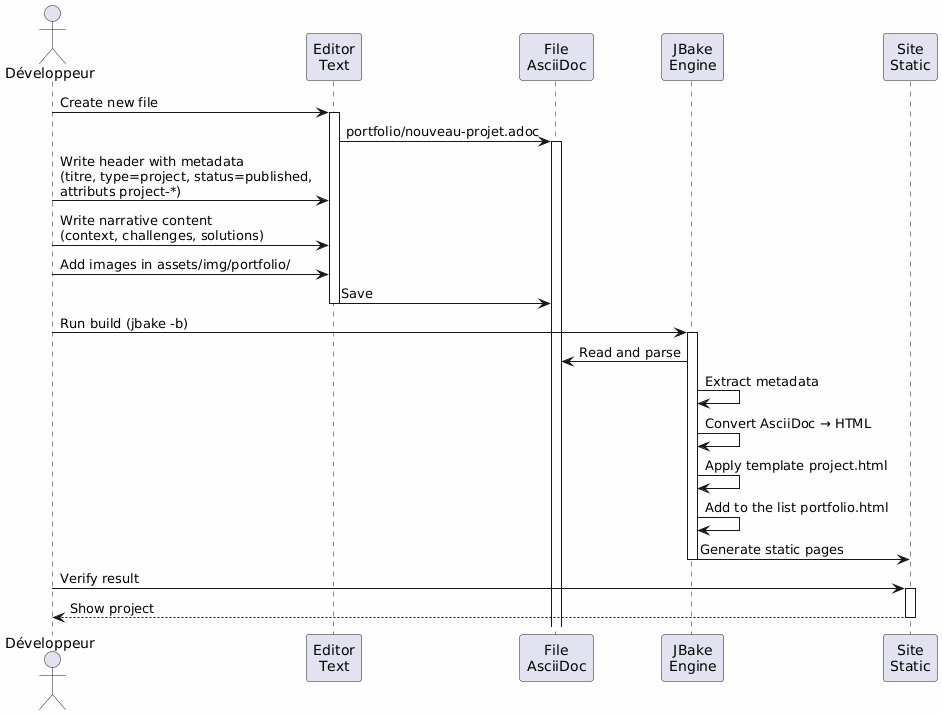

The diagram above was rendered by PlantUML. Its source (embedded in the PNG):
@startuml
skinparam backgroundColor #FEFEFE
actor Développeur as dev
participant "Editor\nText" as editor
participant "File\nAsciiDoc" as file
participant "JBake\nEngine" as jbake
participant "Site\nStatic" as site

dev -> editor : Create new file
activate editor
editor -> file : portfolio/nouveau-projet.adoc
activate file

dev -> editor : Write header with metadata\n(titre, type=project, status=published,\nattributs project-*)
dev -> editor : Write narrative content\n(context, challenges, solutions)
dev -> editor : Add images in assets/img/portfolio/

editor -> file : Save
deactivate editor

dev -> jbake : Run build (jbake -b)
activate jbake
jbake -> file : Read and parse
jbake -> jbake : Extract metadata
jbake -> jbake : Convert AsciiDoc → HTML
jbake -> jbake : Apply template project.html
jbake -> jbake : Add to the list portfolio.html
jbake -> site : Generate static pages
deactivate jbake

dev -> site : Verify result
activate site
site --> dev : Show project
deactivate site
@enduml